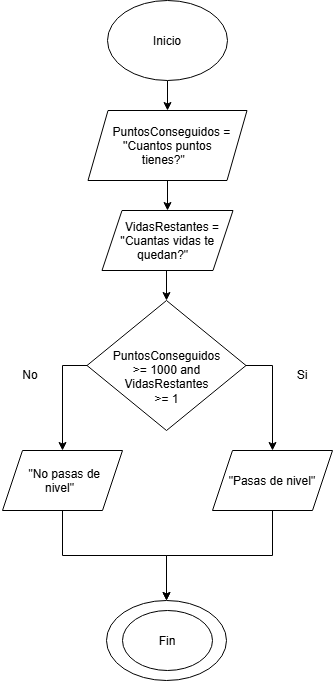

The diagram above was exported from draw.io. Its source (the exported page's mxGraphModel, read from the mxfile embedded in the PNG):
<mxGraphModel dx="691" dy="782" grid="1" gridSize="10" guides="1" tooltips="1" connect="1" arrows="1" fold="1" page="1" pageScale="1" pageWidth="827" pageHeight="1169" math="0" shadow="0">
  <root>
    <mxCell id="0" />
    <mxCell id="1" parent="0" />
    <mxCell id="1Xpb1ht9gSL8IcJ9PrDf-3" edge="1" parent="1" source="1Xpb1ht9gSL8IcJ9PrDf-1" style="edgeStyle=orthogonalEdgeStyle;rounded=0;orthogonalLoop=1;jettySize=auto;html=1;exitX=0.5;exitY=1;exitDx=0;exitDy=0;entryX=0.5;entryY=0;entryDx=0;entryDy=0;" target="1Xpb1ht9gSL8IcJ9PrDf-9">
      <mxGeometry relative="1" as="geometry">
        <mxPoint x="414" y="190" as="targetPoint" />
      </mxGeometry>
    </mxCell>
    <mxCell id="1Xpb1ht9gSL8IcJ9PrDf-1" parent="1" style="ellipse;whiteSpace=wrap;html=1;shapeInside=1;" value="Inicio" vertex="1">
      <mxGeometry height="80" width="120" x="354" y="70" as="geometry" />
    </mxCell>
    <mxCell id="yg39iHuCJCB-HNmTOPeG-2" edge="1" parent="1" source="1Xpb1ht9gSL8IcJ9PrDf-9" style="edgeStyle=orthogonalEdgeStyle;rounded=0;orthogonalLoop=1;jettySize=auto;html=1;" target="yg39iHuCJCB-HNmTOPeG-1" value="">
      <mxGeometry relative="1" as="geometry" />
    </mxCell>
    <mxCell id="1Xpb1ht9gSL8IcJ9PrDf-9" parent="1" style="shape=parallelogram;perimeter=parallelogramPerimeter;whiteSpace=wrap;html=1;shapeInside=1;fixedSize=1;" value="PuntosConseguidos = ''Cuantos puntos tienes?&quot;" vertex="1">
      <mxGeometry height="70" width="159" x="334.5" y="180" as="geometry" />
    </mxCell>
    <mxCell id="1Xpb1ht9gSL8IcJ9PrDf-11" parent="1" style="ellipse;whiteSpace=wrap;html=1;shapeInside=1;" value="&lt;div&gt;&lt;br/&gt;&lt;/div&gt;" vertex="1">
      <mxGeometry height="80" width="120" x="353" y="670" as="geometry" />
    </mxCell>
    <mxCell id="R0okPVfmIlCwybv1zPt--1" parent="1" style="ellipse;whiteSpace=wrap;html=1;shapeInside=1;" value="Fin" vertex="1">
      <mxGeometry height="60" width="90" x="369" y="680" as="geometry" />
    </mxCell>
    <mxCell id="OmEtdFH6EnGdJqU_FrHq-5" edge="1" parent="1" source="OmEtdFH6EnGdJqU_FrHq-3" style="edgeStyle=orthogonalEdgeStyle;rounded=0;orthogonalLoop=1;jettySize=auto;html=1;exitX=0;exitY=0.5;exitDx=0;exitDy=0;libavoidRouting=1;entryX=0.5;entryY=0;entryDx=0;entryDy=0;" target="6xhyBApiKdin4aQDEVol-1">
      <mxGeometry relative="1" as="geometry">
        <Array as="points">
          <mxPoint x="309" y="435" />
        </Array>
        <mxPoint x="339" y="480" as="targetPoint" />
      </mxGeometry>
    </mxCell>
    <mxCell id="OmEtdFH6EnGdJqU_FrHq-6" edge="1" parent="1" source="OmEtdFH6EnGdJqU_FrHq-3" style="edgeStyle=orthogonalEdgeStyle;rounded=0;orthogonalLoop=1;jettySize=auto;html=1;exitX=1;exitY=0.5;exitDx=0;exitDy=0;entryX=0.5;entryY=0;entryDx=0;entryDy=0;" target="OmEtdFH6EnGdJqU_FrHq-10">
      <mxGeometry relative="1" as="geometry">
        <mxPoint x="485" y="490" as="targetPoint" />
      </mxGeometry>
    </mxCell>
    <mxCell id="OmEtdFH6EnGdJqU_FrHq-3" parent="1" style="rhombus;whiteSpace=wrap;html=1;shapeInside=1;" value="PuntosConseguidos &amp;gt;= 1000 and VidasRestantes &amp;gt;= 1" vertex="1">
      <mxGeometry height="130" width="159" x="333.5" y="370" as="geometry" />
    </mxCell>
    <mxCell id="OmEtdFH6EnGdJqU_FrHq-8" parent="1" style="text;html=1;whiteSpace=wrap;strokeColor=none;fillColor=none;align=center;verticalAlign=middle;rounded=0;" value="No" vertex="1">
      <mxGeometry height="30" width="60" x="247" y="430" as="geometry" />
    </mxCell>
    <mxCell id="OmEtdFH6EnGdJqU_FrHq-9" parent="1" style="text;html=1;whiteSpace=wrap;strokeColor=none;fillColor=none;align=center;verticalAlign=middle;rounded=0;" value="Si" vertex="1">
      <mxGeometry height="30" width="60" x="519" y="430" as="geometry" />
    </mxCell>
    <mxCell id="OmEtdFH6EnGdJqU_FrHq-11" edge="1" parent="1" source="OmEtdFH6EnGdJqU_FrHq-10" style="edgeStyle=orthogonalEdgeStyle;rounded=0;orthogonalLoop=1;jettySize=auto;html=1;exitX=0.5;exitY=1;exitDx=0;exitDy=0;entryX=0.5;entryY=0;entryDx=0;entryDy=0;" target="1Xpb1ht9gSL8IcJ9PrDf-11">
      <mxGeometry relative="1" as="geometry" />
    </mxCell>
    <mxCell id="OmEtdFH6EnGdJqU_FrHq-10" parent="1" style="shape=parallelogram;perimeter=parallelogramPerimeter;whiteSpace=wrap;html=1;shapeInside=1;fixedSize=1;" value="&quot;Pasas de nivel&quot;" vertex="1">
      <mxGeometry height="60" width="120" x="459" y="520" as="geometry" />
    </mxCell>
    <mxCell id="yg39iHuCJCB-HNmTOPeG-3" edge="1" parent="1" source="yg39iHuCJCB-HNmTOPeG-1" style="edgeStyle=orthogonalEdgeStyle;rounded=0;orthogonalLoop=1;jettySize=auto;html=1;exitX=0.5;exitY=1;exitDx=0;exitDy=0;entryX=0.5;entryY=0;entryDx=0;entryDy=0;" target="OmEtdFH6EnGdJqU_FrHq-3">
      <mxGeometry relative="1" as="geometry" />
    </mxCell>
    <mxCell id="yg39iHuCJCB-HNmTOPeG-1" parent="1" style="shape=parallelogram;perimeter=parallelogramPerimeter;whiteSpace=wrap;html=1;shapeInside=1;fixedSize=1;" value="VidasRestantes = ''Cuantas vidas te quedan?&quot;" vertex="1">
      <mxGeometry height="60" width="131" x="348.5" y="280" as="geometry" />
    </mxCell>
    <mxCell id="6xhyBApiKdin4aQDEVol-2" edge="1" parent="1" source="6xhyBApiKdin4aQDEVol-1" style="edgeStyle=orthogonalEdgeStyle;rounded=0;orthogonalLoop=1;jettySize=auto;html=1;exitX=0.5;exitY=1;exitDx=0;exitDy=0;entryX=0.5;entryY=0;entryDx=0;entryDy=0;" target="1Xpb1ht9gSL8IcJ9PrDf-11">
      <mxGeometry relative="1" as="geometry" />
    </mxCell>
    <mxCell id="6xhyBApiKdin4aQDEVol-1" parent="1" style="shape=parallelogram;perimeter=parallelogramPerimeter;whiteSpace=wrap;html=1;shapeInside=1;fixedSize=1;" value="&quot;No pasas de nivel&quot;" vertex="1">
      <mxGeometry height="60" width="120" x="249" y="520" as="geometry" />
    </mxCell>
  </root>
</mxGraphModel>